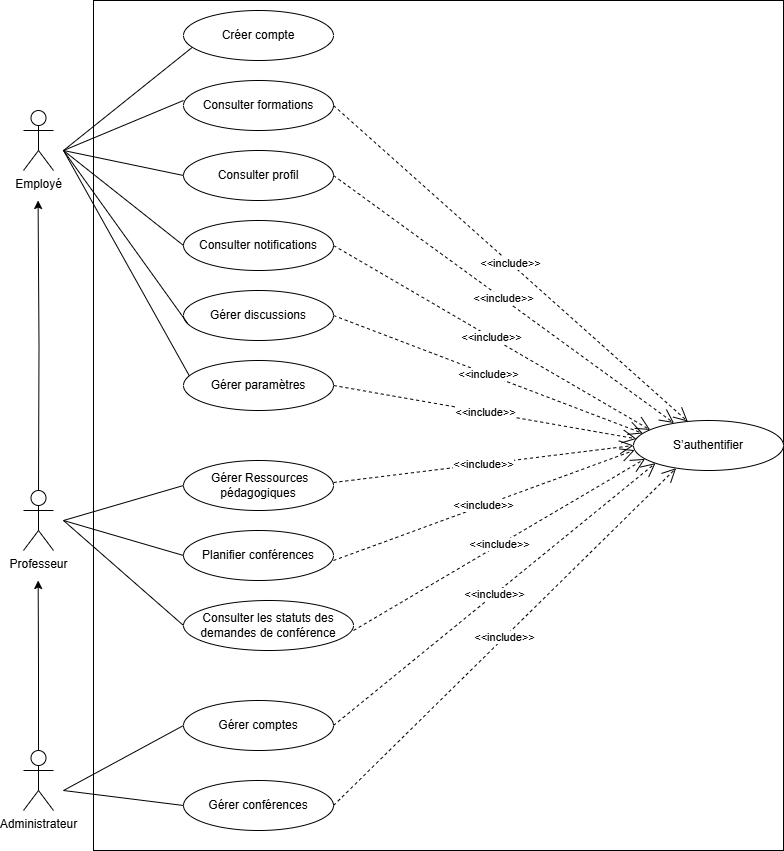

The diagram above was exported from draw.io. Its source (the exported page's mxGraphModel, read from the mxfile embedded in the PNG):
<mxGraphModel dx="1042" dy="535" grid="1" gridSize="10" guides="1" tooltips="1" connect="1" arrows="1" fold="1" page="1" pageScale="1" pageWidth="850" pageHeight="1100" math="0" shadow="0">
  <root>
    <mxCell id="0" />
    <mxCell id="1" parent="0" />
    <mxCell id="APETcEvznLqXg_Bf5el_-1" value="Employé" style="shape=umlActor;verticalLabelPosition=bottom;verticalAlign=top;html=1;outlineConnect=0;" parent="1" vertex="1">
      <mxGeometry x="40" y="130" width="30" height="60" as="geometry" />
    </mxCell>
    <mxCell id="APETcEvznLqXg_Bf5el_-20" style="edgeStyle=orthogonalEdgeStyle;rounded=0;orthogonalLoop=1;jettySize=auto;html=1;exitX=0.5;exitY=0;exitDx=0;exitDy=0;exitPerimeter=0;" parent="1" edge="1">
      <mxGeometry relative="1" as="geometry">
        <mxPoint x="54.57894736842104" y="219.9999999999999" as="targetPoint" />
        <mxPoint x="55" y="510" as="sourcePoint" />
      </mxGeometry>
    </mxCell>
    <mxCell id="APETcEvznLqXg_Bf5el_-33" value="Professeur" style="shape=umlActor;verticalLabelPosition=bottom;verticalAlign=top;html=1;outlineConnect=0;" parent="1" vertex="1">
      <mxGeometry x="40" y="510" width="30" height="60" as="geometry" />
    </mxCell>
    <mxCell id="APETcEvznLqXg_Bf5el_-40" style="edgeStyle=orthogonalEdgeStyle;rounded=0;orthogonalLoop=1;jettySize=auto;html=1;exitX=0.5;exitY=0;exitDx=0;exitDy=0;exitPerimeter=0;" parent="1" source="APETcEvznLqXg_Bf5el_-34" edge="1">
      <mxGeometry relative="1" as="geometry">
        <mxPoint x="54.666666666666515" y="600" as="targetPoint" />
      </mxGeometry>
    </mxCell>
    <mxCell id="APETcEvznLqXg_Bf5el_-34" value="Administrateur" style="shape=umlActor;verticalLabelPosition=bottom;verticalAlign=top;html=1;outlineConnect=0;" parent="1" vertex="1">
      <mxGeometry x="40" y="770" width="30" height="60" as="geometry" />
    </mxCell>
    <mxCell id="APETcEvznLqXg_Bf5el_-65" value="" style="group;strokeColor=default;" parent="1" vertex="1" connectable="0">
      <mxGeometry x="110" y="20" width="690" height="850" as="geometry" />
    </mxCell>
    <mxCell id="APETcEvznLqXg_Bf5el_-2" value="Créer compte" style="ellipse;whiteSpace=wrap;html=1;" parent="APETcEvznLqXg_Bf5el_-65" vertex="1">
      <mxGeometry x="90" y="10" width="150" height="50" as="geometry" />
    </mxCell>
    <mxCell id="APETcEvznLqXg_Bf5el_-3" value="Gérer discussions" style="ellipse;whiteSpace=wrap;html=1;" parent="APETcEvznLqXg_Bf5el_-65" vertex="1">
      <mxGeometry x="90" y="290" width="150" height="50" as="geometry" />
    </mxCell>
    <mxCell id="APETcEvznLqXg_Bf5el_-4" value="Consulter profil" style="ellipse;whiteSpace=wrap;html=1;" parent="APETcEvznLqXg_Bf5el_-65" vertex="1">
      <mxGeometry x="90" y="149.99999999999997" width="150" height="50" as="geometry" />
    </mxCell>
    <mxCell id="APETcEvznLqXg_Bf5el_-5" value="Consulter notifications" style="ellipse;whiteSpace=wrap;html=1;" parent="APETcEvznLqXg_Bf5el_-65" vertex="1">
      <mxGeometry x="90" y="220" width="150" height="50" as="geometry" />
    </mxCell>
    <mxCell id="APETcEvznLqXg_Bf5el_-7" value="&lt;span data-end=&quot;212&quot; data-start=&quot;188&quot;&gt;Gérer paramètres&lt;/span&gt;" style="ellipse;whiteSpace=wrap;html=1;" parent="APETcEvznLqXg_Bf5el_-65" vertex="1">
      <mxGeometry x="90" y="360" width="150" height="50" as="geometry" />
    </mxCell>
    <mxCell id="APETcEvznLqXg_Bf5el_-9" value="" style="endArrow=none;html=1;rounded=0;entryX=0.059;entryY=0.736;entryDx=0;entryDy=0;entryPerimeter=0;" parent="APETcEvznLqXg_Bf5el_-65" target="APETcEvznLqXg_Bf5el_-2" edge="1">
      <mxGeometry width="50" height="50" relative="1" as="geometry">
        <mxPoint x="-30" y="149.99999999999997" as="sourcePoint" />
        <mxPoint x="50" y="90" as="targetPoint" />
      </mxGeometry>
    </mxCell>
    <mxCell id="APETcEvznLqXg_Bf5el_-10" value="" style="endArrow=none;html=1;rounded=0;entryX=0.025;entryY=0.648;entryDx=0;entryDy=0;entryPerimeter=0;" parent="APETcEvznLqXg_Bf5el_-65" target="APETcEvznLqXg_Bf5el_-3" edge="1">
      <mxGeometry width="50" height="50" relative="1" as="geometry">
        <mxPoint x="-30" y="149.99999999999997" as="sourcePoint" />
        <mxPoint x="50" y="90" as="targetPoint" />
      </mxGeometry>
    </mxCell>
    <mxCell id="APETcEvznLqXg_Bf5el_-11" value="" style="endArrow=none;html=1;rounded=0;entryX=0;entryY=0.5;entryDx=0;entryDy=0;" parent="APETcEvznLqXg_Bf5el_-65" target="APETcEvznLqXg_Bf5el_-4" edge="1">
      <mxGeometry width="50" height="50" relative="1" as="geometry">
        <mxPoint x="-30" y="149.99999999999997" as="sourcePoint" />
        <mxPoint x="50" y="90" as="targetPoint" />
      </mxGeometry>
    </mxCell>
    <mxCell id="APETcEvznLqXg_Bf5el_-12" value="" style="endArrow=none;html=1;rounded=0;entryX=0;entryY=0.5;entryDx=0;entryDy=0;" parent="APETcEvznLqXg_Bf5el_-65" target="APETcEvznLqXg_Bf5el_-5" edge="1">
      <mxGeometry width="50" height="50" relative="1" as="geometry">
        <mxPoint x="-30" y="149.99999999999997" as="sourcePoint" />
        <mxPoint x="50" y="90" as="targetPoint" />
      </mxGeometry>
    </mxCell>
    <mxCell id="APETcEvznLqXg_Bf5el_-13" value="" style="endArrow=none;html=1;rounded=0;" parent="APETcEvznLqXg_Bf5el_-65" edge="1">
      <mxGeometry width="50" height="50" relative="1" as="geometry">
        <mxPoint x="-30" y="149.99999999999997" as="sourcePoint" />
        <mxPoint x="90" y="100" as="targetPoint" />
      </mxGeometry>
    </mxCell>
    <mxCell id="APETcEvznLqXg_Bf5el_-14" value="" style="endArrow=none;html=1;rounded=0;entryX=0.039;entryY=0.307;entryDx=0;entryDy=0;entryPerimeter=0;" parent="APETcEvznLqXg_Bf5el_-65" target="APETcEvznLqXg_Bf5el_-7" edge="1">
      <mxGeometry width="50" height="50" relative="1" as="geometry">
        <mxPoint x="-30" y="149.99999999999997" as="sourcePoint" />
        <mxPoint x="50" y="90" as="targetPoint" />
      </mxGeometry>
    </mxCell>
    <mxCell id="APETcEvznLqXg_Bf5el_-17" value="Planifier conférences" style="ellipse;whiteSpace=wrap;html=1;" parent="APETcEvznLqXg_Bf5el_-65" vertex="1">
      <mxGeometry x="90" y="530" width="150" height="50" as="geometry" />
    </mxCell>
    <mxCell id="APETcEvznLqXg_Bf5el_-21" value="" style="endArrow=none;html=1;rounded=0;entryX=0;entryY=0.5;entryDx=0;entryDy=0;" parent="APETcEvznLqXg_Bf5el_-65" edge="1">
      <mxGeometry width="50" height="50" relative="1" as="geometry">
        <mxPoint x="-30" y="520" as="sourcePoint" />
        <mxPoint x="90" y="485" as="targetPoint" />
      </mxGeometry>
    </mxCell>
    <mxCell id="APETcEvznLqXg_Bf5el_-24" value="Consulter formations" style="ellipse;whiteSpace=wrap;html=1;" parent="APETcEvznLqXg_Bf5el_-65" vertex="1">
      <mxGeometry x="90" y="79.99999999999994" width="150" height="50" as="geometry" />
    </mxCell>
    <mxCell id="APETcEvznLqXg_Bf5el_-27" value="" style="endArrow=none;html=1;rounded=0;entryX=0;entryY=0.5;entryDx=0;entryDy=0;" parent="APETcEvznLqXg_Bf5el_-65" edge="1">
      <mxGeometry width="50" height="50" relative="1" as="geometry">
        <mxPoint x="-30" y="520" as="sourcePoint" />
        <mxPoint x="89.99999999999886" y="625" as="targetPoint" />
      </mxGeometry>
    </mxCell>
    <mxCell id="APETcEvznLqXg_Bf5el_-31" value="Consulter les statuts des demandes de conférence" style="ellipse;whiteSpace=wrap;html=1;" parent="APETcEvznLqXg_Bf5el_-65" vertex="1">
      <mxGeometry x="90" y="599.9999999999999" width="170" height="50" as="geometry" />
    </mxCell>
    <mxCell id="APETcEvznLqXg_Bf5el_-36" value="Gérer conférences" style="ellipse;whiteSpace=wrap;html=1;" parent="APETcEvznLqXg_Bf5el_-65" vertex="1">
      <mxGeometry x="90" y="780" width="150" height="50" as="geometry" />
    </mxCell>
    <mxCell id="APETcEvznLqXg_Bf5el_-37" value="" style="endArrow=none;html=1;rounded=0;entryX=0;entryY=0.5;entryDx=0;entryDy=0;" parent="APETcEvznLqXg_Bf5el_-65" target="APETcEvznLqXg_Bf5el_-61" edge="1">
      <mxGeometry width="50" height="50" relative="1" as="geometry">
        <mxPoint x="-30" y="790" as="sourcePoint" />
        <mxPoint x="89.99999999999989" y="744" as="targetPoint" />
      </mxGeometry>
    </mxCell>
    <mxCell id="APETcEvznLqXg_Bf5el_-38" value="" style="endArrow=none;html=1;rounded=0;entryX=0;entryY=0.5;entryDx=0;entryDy=0;" parent="APETcEvznLqXg_Bf5el_-65" target="APETcEvznLqXg_Bf5el_-36" edge="1">
      <mxGeometry width="50" height="50" relative="1" as="geometry">
        <mxPoint x="-30" y="790" as="sourcePoint" />
        <mxPoint x="92.00000000000003" y="814.4999999999999" as="targetPoint" />
      </mxGeometry>
    </mxCell>
    <mxCell id="APETcEvznLqXg_Bf5el_-50" value="S’authentifier" style="ellipse;whiteSpace=wrap;html=1;" parent="APETcEvznLqXg_Bf5el_-65" vertex="1">
      <mxGeometry x="540" y="420" width="150" height="50" as="geometry" />
    </mxCell>
    <mxCell id="APETcEvznLqXg_Bf5el_-51" value="&amp;lt;&amp;lt;include&amp;gt;&amp;gt;" style="endArrow=open;endSize=12;dashed=1;html=1;rounded=0;entryX=0.362;entryY=0.021;entryDx=0;entryDy=0;entryPerimeter=0;exitX=1;exitY=0.5;exitDx=0;exitDy=0;" parent="APETcEvznLqXg_Bf5el_-65" source="APETcEvznLqXg_Bf5el_-24" target="APETcEvznLqXg_Bf5el_-50" edge="1">
      <mxGeometry width="160" relative="1" as="geometry">
        <mxPoint x="240" y="93.08999999999996" as="sourcePoint" />
        <mxPoint x="594" y="490" as="targetPoint" />
      </mxGeometry>
    </mxCell>
    <mxCell id="APETcEvznLqXg_Bf5el_-52" value="&amp;lt;&amp;lt;include&amp;gt;&amp;gt;" style="endArrow=open;endSize=12;dashed=1;html=1;rounded=0;entryX=0.27;entryY=0.051;entryDx=0;entryDy=0;entryPerimeter=0;exitX=1;exitY=0.5;exitDx=0;exitDy=0;" parent="APETcEvznLqXg_Bf5el_-65" source="APETcEvznLqXg_Bf5el_-4" target="APETcEvznLqXg_Bf5el_-50" edge="1">
      <mxGeometry width="160" relative="1" as="geometry">
        <mxPoint x="240" y="169.99999999999997" as="sourcePoint" />
        <mxPoint x="562" y="503.90999999999997" as="targetPoint" />
      </mxGeometry>
    </mxCell>
    <mxCell id="APETcEvznLqXg_Bf5el_-53" value="&amp;lt;&amp;lt;include&amp;gt;&amp;gt;" style="endArrow=open;endSize=12;dashed=1;html=1;rounded=0;entryX=0.111;entryY=0.188;entryDx=0;entryDy=0;entryPerimeter=0;exitX=1;exitY=0.5;exitDx=0;exitDy=0;" parent="APETcEvznLqXg_Bf5el_-65" source="APETcEvznLqXg_Bf5el_-5" target="APETcEvznLqXg_Bf5el_-50" edge="1">
      <mxGeometry width="160" relative="1" as="geometry">
        <mxPoint x="240" y="237.49999999999997" as="sourcePoint" />
        <mxPoint x="540" y="512.5" as="targetPoint" />
      </mxGeometry>
    </mxCell>
    <mxCell id="APETcEvznLqXg_Bf5el_-54" value="&amp;lt;&amp;lt;include&amp;gt;&amp;gt;" style="endArrow=open;endSize=12;dashed=1;html=1;rounded=0;entryX=0.062;entryY=0.258;entryDx=0;entryDy=0;entryPerimeter=0;exitX=1;exitY=0.5;exitDx=0;exitDy=0;" parent="APETcEvznLqXg_Bf5el_-65" source="APETcEvznLqXg_Bf5el_-3" target="APETcEvznLqXg_Bf5el_-50" edge="1">
      <mxGeometry width="160" relative="1" as="geometry">
        <mxPoint x="240" y="302.5" as="sourcePoint" />
        <mxPoint x="540" y="510" as="targetPoint" />
      </mxGeometry>
    </mxCell>
    <mxCell id="APETcEvznLqXg_Bf5el_-55" value="&amp;lt;&amp;lt;include&amp;gt;&amp;gt;" style="endArrow=open;endSize=12;dashed=1;html=1;rounded=0;entryX=0.02;entryY=0.367;entryDx=0;entryDy=0;entryPerimeter=0;exitX=1;exitY=0.5;exitDx=0;exitDy=0;" parent="APETcEvznLqXg_Bf5el_-65" source="APETcEvznLqXg_Bf5el_-7" target="APETcEvznLqXg_Bf5el_-50" edge="1">
      <mxGeometry width="160" relative="1" as="geometry">
        <mxPoint x="233.8" y="369.99999999999994" as="sourcePoint" />
        <mxPoint x="539.9999999999999" y="447.69999999999993" as="targetPoint" />
      </mxGeometry>
    </mxCell>
    <mxCell id="APETcEvznLqXg_Bf5el_-56" value="&amp;lt;&amp;lt;include&amp;gt;&amp;gt;" style="endArrow=open;endSize=12;dashed=1;html=1;rounded=0;entryX=0;entryY=0.5;entryDx=0;entryDy=0;" parent="APETcEvznLqXg_Bf5el_-65" target="APETcEvznLqXg_Bf5el_-50" edge="1">
      <mxGeometry width="160" relative="1" as="geometry">
        <mxPoint x="240" y="481.99999999999994" as="sourcePoint" />
        <mxPoint x="549.2" y="550" as="targetPoint" />
      </mxGeometry>
    </mxCell>
    <mxCell id="APETcEvznLqXg_Bf5el_-57" value="&amp;lt;&amp;lt;include&amp;gt;&amp;gt;" style="endArrow=open;endSize=12;dashed=1;html=1;rounded=0;entryX=0.008;entryY=0.593;entryDx=0;entryDy=0;entryPerimeter=0;" parent="APETcEvznLqXg_Bf5el_-65" target="APETcEvznLqXg_Bf5el_-50" edge="1">
      <mxGeometry width="160" relative="1" as="geometry">
        <mxPoint x="240" y="559.9999999999999" as="sourcePoint" />
        <mxPoint x="549.2" y="628" as="targetPoint" />
      </mxGeometry>
    </mxCell>
    <mxCell id="APETcEvznLqXg_Bf5el_-58" value="&amp;lt;&amp;lt;include&amp;gt;&amp;gt;" style="endArrow=open;endSize=12;dashed=1;html=1;rounded=0;entryX=0.077;entryY=0.767;entryDx=0;entryDy=0;entryPerimeter=0;" parent="APETcEvznLqXg_Bf5el_-65" target="APETcEvznLqXg_Bf5el_-50" edge="1">
      <mxGeometry width="160" relative="1" as="geometry">
        <mxPoint x="260" y="630" as="sourcePoint" />
        <mxPoint x="569.2" y="697.9999999999999" as="targetPoint" />
      </mxGeometry>
    </mxCell>
    <mxCell id="APETcEvznLqXg_Bf5el_-59" value="&amp;lt;&amp;lt;include&amp;gt;&amp;gt;" style="endArrow=open;endSize=12;dashed=1;html=1;rounded=0;entryX=0;entryY=1;entryDx=0;entryDy=0;exitX=1;exitY=0.5;exitDx=0;exitDy=0;" parent="APETcEvznLqXg_Bf5el_-65" source="APETcEvznLqXg_Bf5el_-61" target="APETcEvznLqXg_Bf5el_-50" edge="1">
      <mxGeometry width="160" relative="1" as="geometry">
        <mxPoint x="240" y="746" as="sourcePoint" />
        <mxPoint x="549.2" y="813.9999999999999" as="targetPoint" />
      </mxGeometry>
    </mxCell>
    <mxCell id="APETcEvznLqXg_Bf5el_-60" value="&amp;lt;&amp;lt;include&amp;gt;&amp;gt;" style="endArrow=open;endSize=12;dashed=1;html=1;rounded=0;entryX=0.284;entryY=0.954;entryDx=0;entryDy=0;entryPerimeter=0;exitX=1;exitY=0.5;exitDx=0;exitDy=0;" parent="APETcEvznLqXg_Bf5el_-65" source="APETcEvznLqXg_Bf5el_-36" target="APETcEvznLqXg_Bf5el_-50" edge="1">
      <mxGeometry width="160" relative="1" as="geometry">
        <mxPoint x="240" y="830" as="sourcePoint" />
        <mxPoint x="549.2" y="897.9999999999999" as="targetPoint" />
      </mxGeometry>
    </mxCell>
    <mxCell id="APETcEvznLqXg_Bf5el_-61" value="Gérer comptes" style="ellipse;whiteSpace=wrap;html=1;" parent="APETcEvznLqXg_Bf5el_-65" vertex="1">
      <mxGeometry x="90" y="700" width="150" height="50" as="geometry" />
    </mxCell>
    <mxCell id="APETcEvznLqXg_Bf5el_-66" value="&amp;nbsp;Gérer&amp;nbsp;Ressources pédagogiques" style="ellipse;whiteSpace=wrap;html=1;" parent="APETcEvznLqXg_Bf5el_-65" vertex="1">
      <mxGeometry x="90" y="460" width="150" height="50" as="geometry" />
    </mxCell>
    <mxCell id="APETcEvznLqXg_Bf5el_-22" value="" style="endArrow=none;html=1;rounded=0;entryX=0;entryY=0.5;entryDx=0;entryDy=0;" parent="1" target="APETcEvznLqXg_Bf5el_-17" edge="1">
      <mxGeometry width="50" height="50" relative="1" as="geometry">
        <mxPoint x="80" y="540" as="sourcePoint" />
        <mxPoint x="160" y="490" as="targetPoint" />
      </mxGeometry>
    </mxCell>
  </root>
</mxGraphModel>